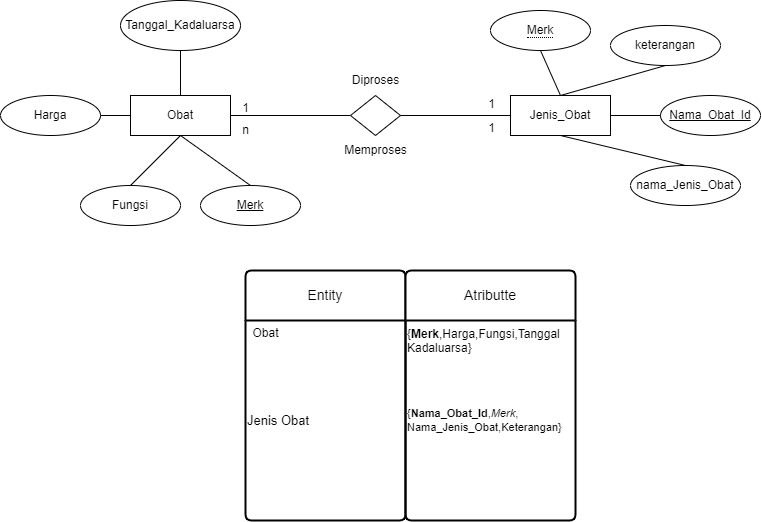

The diagram above was exported from draw.io. Its source (the exported page's mxGraphModel, read from the mxfile embedded in the PNG):
<mxGraphModel dx="795" dy="493" grid="1" gridSize="10" guides="1" tooltips="1" connect="1" arrows="1" fold="1" page="1" pageScale="1" pageWidth="850" pageHeight="1100" math="0" shadow="0">
  <root>
    <mxCell id="0" />
    <mxCell id="1" parent="0" />
    <mxCell id="LUc3r6wQjGLKoG3eAJZz-1" value="Obat" style="whiteSpace=wrap;html=1;align=center;" vertex="1" parent="1">
      <mxGeometry x="130" y="250" width="100" height="40" as="geometry" />
    </mxCell>
    <mxCell id="LUc3r6wQjGLKoG3eAJZz-2" value="" style="endArrow=none;html=1;rounded=0;exitX=1;exitY=0.5;exitDx=0;exitDy=0;entryX=0;entryY=0.5;entryDx=0;entryDy=0;" edge="1" parent="1" source="LUc3r6wQjGLKoG3eAJZz-1" target="LUc3r6wQjGLKoG3eAJZz-4">
      <mxGeometry relative="1" as="geometry">
        <mxPoint x="100" y="390" as="sourcePoint" />
        <mxPoint x="230" y="390" as="targetPoint" />
      </mxGeometry>
    </mxCell>
    <mxCell id="LUc3r6wQjGLKoG3eAJZz-3" value="Jenis_Obat" style="whiteSpace=wrap;html=1;align=center;" vertex="1" parent="1">
      <mxGeometry x="510" y="250" width="100" height="40" as="geometry" />
    </mxCell>
    <mxCell id="LUc3r6wQjGLKoG3eAJZz-4" value="" style="shape=rhombus;perimeter=rhombusPerimeter;whiteSpace=wrap;html=1;align=center;" vertex="1" parent="1">
      <mxGeometry x="350" y="250" width="50" height="40" as="geometry" />
    </mxCell>
    <mxCell id="LUc3r6wQjGLKoG3eAJZz-5" value="" style="endArrow=none;html=1;rounded=0;exitX=1;exitY=0.5;exitDx=0;exitDy=0;entryX=0;entryY=0.5;entryDx=0;entryDy=0;" edge="1" parent="1" source="LUc3r6wQjGLKoG3eAJZz-4" target="LUc3r6wQjGLKoG3eAJZz-3">
      <mxGeometry relative="1" as="geometry">
        <mxPoint x="240" y="280" as="sourcePoint" />
        <mxPoint x="290" y="280" as="targetPoint" />
      </mxGeometry>
    </mxCell>
    <mxCell id="LUc3r6wQjGLKoG3eAJZz-9" value="Harga" style="ellipse;whiteSpace=wrap;html=1;align=center;" vertex="1" parent="1">
      <mxGeometry y="250" width="100" height="40" as="geometry" />
    </mxCell>
    <mxCell id="LUc3r6wQjGLKoG3eAJZz-10" value="Fungsi" style="ellipse;whiteSpace=wrap;html=1;align=center;" vertex="1" parent="1">
      <mxGeometry x="80" y="340" width="100" height="40" as="geometry" />
    </mxCell>
    <mxCell id="LUc3r6wQjGLKoG3eAJZz-13" value="Merk" style="ellipse;whiteSpace=wrap;html=1;align=center;fontStyle=4;" vertex="1" parent="1">
      <mxGeometry x="200" y="340" width="100" height="40" as="geometry" />
    </mxCell>
    <mxCell id="LUc3r6wQjGLKoG3eAJZz-14" value="" style="endArrow=none;html=1;rounded=0;exitX=1;exitY=0.5;exitDx=0;exitDy=0;entryX=0;entryY=0.5;entryDx=0;entryDy=0;" edge="1" parent="1" source="LUc3r6wQjGLKoG3eAJZz-9" target="LUc3r6wQjGLKoG3eAJZz-1">
      <mxGeometry relative="1" as="geometry">
        <mxPoint x="170" y="200" as="sourcePoint" />
        <mxPoint x="190" y="260" as="targetPoint" />
      </mxGeometry>
    </mxCell>
    <mxCell id="LUc3r6wQjGLKoG3eAJZz-15" value="" style="endArrow=none;html=1;rounded=0;exitX=0.5;exitY=0;exitDx=0;exitDy=0;entryX=0.5;entryY=1;entryDx=0;entryDy=0;" edge="1" parent="1" source="LUc3r6wQjGLKoG3eAJZz-10" target="LUc3r6wQjGLKoG3eAJZz-1">
      <mxGeometry relative="1" as="geometry">
        <mxPoint x="60" y="260" as="sourcePoint" />
        <mxPoint x="130" y="320" as="targetPoint" />
      </mxGeometry>
    </mxCell>
    <mxCell id="LUc3r6wQjGLKoG3eAJZz-16" value="" style="endArrow=none;html=1;rounded=0;exitX=0.5;exitY=0;exitDx=0;exitDy=0;entryX=0.5;entryY=1;entryDx=0;entryDy=0;" edge="1" parent="1" source="LUc3r6wQjGLKoG3eAJZz-13" target="LUc3r6wQjGLKoG3eAJZz-1">
      <mxGeometry relative="1" as="geometry">
        <mxPoint x="70" y="320" as="sourcePoint" />
        <mxPoint x="140" y="280" as="targetPoint" />
      </mxGeometry>
    </mxCell>
    <mxCell id="LUc3r6wQjGLKoG3eAJZz-19" value="keterangan" style="ellipse;whiteSpace=wrap;html=1;align=center;" vertex="1" parent="1">
      <mxGeometry x="610" y="180" width="110" height="40" as="geometry" />
    </mxCell>
    <mxCell id="LUc3r6wQjGLKoG3eAJZz-20" value="" style="endArrow=none;html=1;rounded=0;exitX=0.5;exitY=1;exitDx=0;exitDy=0;entryX=0.5;entryY=0;entryDx=0;entryDy=0;" edge="1" parent="1" source="LUc3r6wQjGLKoG3eAJZz-19" target="LUc3r6wQjGLKoG3eAJZz-3">
      <mxGeometry relative="1" as="geometry">
        <mxPoint x="160" y="200" as="sourcePoint" />
        <mxPoint x="190" y="260" as="targetPoint" />
      </mxGeometry>
    </mxCell>
    <mxCell id="LUc3r6wQjGLKoG3eAJZz-25" value="Tanggal_Kadaluarsa" style="ellipse;whiteSpace=wrap;html=1;align=center;" vertex="1" parent="1">
      <mxGeometry x="120" y="155" width="120" height="50" as="geometry" />
    </mxCell>
    <mxCell id="LUc3r6wQjGLKoG3eAJZz-26" value="" style="endArrow=none;html=1;rounded=0;exitX=0.5;exitY=1;exitDx=0;exitDy=0;entryX=0.5;entryY=0;entryDx=0;entryDy=0;" edge="1" parent="1" source="LUc3r6wQjGLKoG3eAJZz-25" target="LUc3r6wQjGLKoG3eAJZz-1">
      <mxGeometry relative="1" as="geometry">
        <mxPoint x="120" y="210" as="sourcePoint" />
        <mxPoint x="190" y="260" as="targetPoint" />
      </mxGeometry>
    </mxCell>
    <mxCell id="LUc3r6wQjGLKoG3eAJZz-34" value="" style="endArrow=none;html=1;rounded=0;exitX=0.5;exitY=0;exitDx=0;exitDy=0;entryX=0.5;entryY=1;entryDx=0;entryDy=0;" edge="1" parent="1" source="LUc3r6wQjGLKoG3eAJZz-38" target="LUc3r6wQjGLKoG3eAJZz-3">
      <mxGeometry relative="1" as="geometry">
        <mxPoint x="575" y="320" as="sourcePoint" />
        <mxPoint x="190" y="300" as="targetPoint" />
      </mxGeometry>
    </mxCell>
    <mxCell id="LUc3r6wQjGLKoG3eAJZz-37" value="Nama_Obat_Id" style="ellipse;whiteSpace=wrap;html=1;align=center;fontStyle=4;" vertex="1" parent="1">
      <mxGeometry x="660" y="250" width="100" height="40" as="geometry" />
    </mxCell>
    <mxCell id="LUc3r6wQjGLKoG3eAJZz-38" value="nama_Jenis_Obat" style="ellipse;whiteSpace=wrap;html=1;align=center;" vertex="1" parent="1">
      <mxGeometry x="630" y="320" width="110" height="40" as="geometry" />
    </mxCell>
    <mxCell id="LUc3r6wQjGLKoG3eAJZz-39" value="" style="endArrow=none;html=1;rounded=0;exitX=0;exitY=0.5;exitDx=0;exitDy=0;entryX=1;entryY=0.5;entryDx=0;entryDy=0;" edge="1" parent="1" source="LUc3r6wQjGLKoG3eAJZz-37" target="LUc3r6wQjGLKoG3eAJZz-3">
      <mxGeometry relative="1" as="geometry">
        <mxPoint x="585" y="330" as="sourcePoint" />
        <mxPoint x="570" y="300" as="targetPoint" />
      </mxGeometry>
    </mxCell>
    <mxCell id="LUc3r6wQjGLKoG3eAJZz-40" value="1" style="text;html=1;align=center;verticalAlign=middle;resizable=0;points=[];autosize=1;strokeColor=none;fillColor=none;" vertex="1" parent="1">
      <mxGeometry x="230" y="248" width="30" height="30" as="geometry" />
    </mxCell>
    <mxCell id="LUc3r6wQjGLKoG3eAJZz-41" value="1" style="text;html=1;align=center;verticalAlign=middle;resizable=0;points=[];autosize=1;strokeColor=none;fillColor=none;" vertex="1" parent="1">
      <mxGeometry x="476" y="244" width="30" height="30" as="geometry" />
    </mxCell>
    <mxCell id="LUc3r6wQjGLKoG3eAJZz-42" value="1" style="text;html=1;align=center;verticalAlign=middle;resizable=0;points=[];autosize=1;strokeColor=none;fillColor=none;" vertex="1" parent="1">
      <mxGeometry x="476" y="268" width="30" height="30" as="geometry" />
    </mxCell>
    <mxCell id="LUc3r6wQjGLKoG3eAJZz-43" value="n" style="text;html=1;align=center;verticalAlign=middle;resizable=0;points=[];autosize=1;strokeColor=none;fillColor=none;" vertex="1" parent="1">
      <mxGeometry x="230" y="270" width="30" height="30" as="geometry" />
    </mxCell>
    <mxCell id="LUc3r6wQjGLKoG3eAJZz-44" value="Diproses" style="text;html=1;align=center;verticalAlign=middle;resizable=0;points=[];autosize=1;strokeColor=none;fillColor=none;" vertex="1" parent="1">
      <mxGeometry x="340" y="220" width="70" height="30" as="geometry" />
    </mxCell>
    <mxCell id="LUc3r6wQjGLKoG3eAJZz-45" value="Memproses" style="text;html=1;align=center;verticalAlign=middle;resizable=0;points=[];autosize=1;strokeColor=none;fillColor=none;" vertex="1" parent="1">
      <mxGeometry x="330" y="290" width="90" height="30" as="geometry" />
    </mxCell>
    <mxCell id="LUc3r6wQjGLKoG3eAJZz-74" value="Entity" style="swimlane;childLayout=stackLayout;horizontal=1;startSize=50;horizontalStack=0;rounded=1;fontSize=14;fontStyle=0;strokeWidth=2;resizeParent=0;resizeLast=1;shadow=0;dashed=0;align=center;arcSize=4;whiteSpace=wrap;html=1;" vertex="1" parent="1">
      <mxGeometry x="245" y="425" width="160" height="250" as="geometry" />
    </mxCell>
    <mxCell id="LUc3r6wQjGLKoG3eAJZz-80" value="Jenis Obat" style="text;html=1;align=left;verticalAlign=middle;resizable=0;points=[];autosize=1;strokeColor=none;fillColor=none;rotation=0;fontSize=13;" vertex="1" parent="LUc3r6wQjGLKoG3eAJZz-74">
      <mxGeometry y="50" width="160" height="200" as="geometry" />
    </mxCell>
    <mxCell id="LUc3r6wQjGLKoG3eAJZz-76" value="Obat" style="text;html=1;align=center;verticalAlign=middle;resizable=0;points=[];autosize=1;strokeColor=none;fillColor=none;" vertex="1" parent="1">
      <mxGeometry x="240" y="473" width="50" height="30" as="geometry" />
    </mxCell>
    <mxCell id="LUc3r6wQjGLKoG3eAJZz-78" value="&lt;span style=&quot;border-bottom: 1px dotted&quot;&gt;Merk&lt;/span&gt;" style="ellipse;whiteSpace=wrap;html=1;align=center;" vertex="1" parent="1">
      <mxGeometry x="490" y="165" width="100" height="40" as="geometry" />
    </mxCell>
    <mxCell id="LUc3r6wQjGLKoG3eAJZz-79" value="" style="endArrow=none;html=1;rounded=0;exitX=0.5;exitY=1;exitDx=0;exitDy=0;entryX=0.5;entryY=0;entryDx=0;entryDy=0;" edge="1" parent="1" source="LUc3r6wQjGLKoG3eAJZz-78" target="LUc3r6wQjGLKoG3eAJZz-3">
      <mxGeometry relative="1" as="geometry">
        <mxPoint x="675" y="230" as="sourcePoint" />
        <mxPoint x="570" y="260" as="targetPoint" />
      </mxGeometry>
    </mxCell>
    <mxCell id="LUc3r6wQjGLKoG3eAJZz-82" value="Atributte" style="swimlane;childLayout=stackLayout;horizontal=1;startSize=50;horizontalStack=0;rounded=1;fontSize=14;fontStyle=0;strokeWidth=2;resizeParent=0;resizeLast=1;shadow=0;dashed=0;align=center;arcSize=4;whiteSpace=wrap;html=1;verticalAlign=middle;" vertex="1" parent="1">
      <mxGeometry x="405" y="425" width="170" height="250" as="geometry" />
    </mxCell>
    <mxCell id="LUc3r6wQjGLKoG3eAJZz-84" value="&lt;div style=&quot;line-height: 120%;&quot;&gt;&lt;span style=&quot;background-color: initial;&quot;&gt;{&lt;/span&gt;&lt;b style=&quot;background-color: initial;&quot;&gt;Merk&lt;/b&gt;&lt;span style=&quot;background-color: initial;&quot;&gt;,Harga,Fungsi,Tanggal&lt;/span&gt;&lt;/div&gt;&lt;div style=&quot;line-height: 120%;&quot;&gt;Kadaluarsa}&lt;/div&gt;" style="text;html=1;align=left;verticalAlign=top;resizable=0;points=[];autosize=1;strokeColor=none;fillColor=none;" vertex="1" parent="LUc3r6wQjGLKoG3eAJZz-82">
      <mxGeometry y="50" width="170" height="200" as="geometry" />
    </mxCell>
    <mxCell id="LUc3r6wQjGLKoG3eAJZz-85" value="{&lt;b style=&quot;font-size: 11px;&quot;&gt;Nama_Obat_Id&lt;/b&gt;,&lt;i style=&quot;font-size: 11px;&quot;&gt;Merk&lt;/i&gt;,&lt;div style=&quot;font-size: 11px;&quot;&gt;Nama_Jenis_Obat,&lt;span style=&quot;background-color: initial; font-size: 11px;&quot;&gt;Keterangan}&lt;/span&gt;&lt;/div&gt;" style="text;html=1;align=left;verticalAlign=middle;resizable=0;points=[];autosize=1;strokeColor=none;fillColor=none;fontSize=11;" vertex="1" parent="1">
      <mxGeometry x="405" y="555" width="180" height="40" as="geometry" />
    </mxCell>
  </root>
</mxGraphModel>